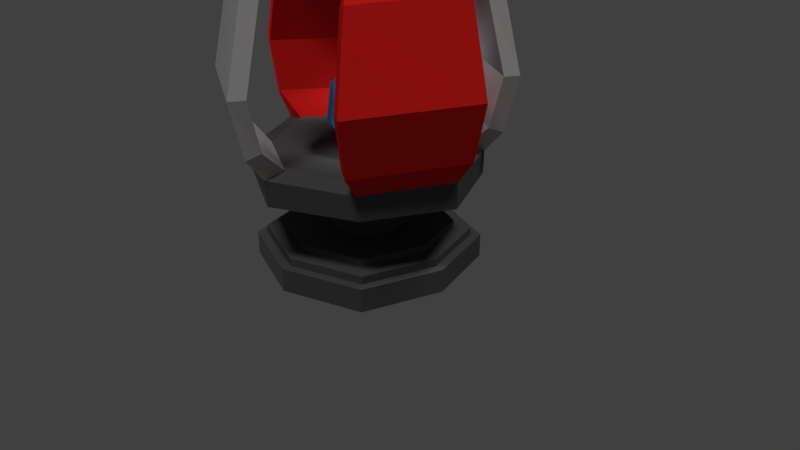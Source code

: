 # Source: TurretBunkerV3.blend  (saved by Blender 2.79.0; exported with 4.5.12 LTS)
import bpy
from mathutils import Matrix  # noqa: F401  (used for matrix-valued properties, if any)

bpy.ops.wm.read_factory_settings(use_empty=True)
scene = bpy.context.scene
scene.name = 'Scene'

# ---- collections
col_collection_1 = bpy.data.collections.new('Collection 1'); scene.collection.children.link(col_collection_1)

# ---- materials (node trees are filled in below, after node groups)
mat_black = bpy.data.materials.new('Black')
mat_black.alpha_threshold = 0.0
mat_black.roughness = 0.5
mat_grey = bpy.data.materials.new('Grey')
mat_grey.alpha_threshold = 0.0
mat_grey.roughness = 0.5
mat_red = bpy.data.materials.new('Red')
mat_red.alpha_threshold = 0.0
mat_red.roughness = 0.5
mat_blue = bpy.data.materials.new('Blue')
mat_blue.alpha_threshold = 0.0
mat_blue.roughness = 0.5

# ---- material node trees
mat_black.use_nodes = True; mat_black.node_tree.nodes.clear()
_N = mat_black.node_tree.nodes; _L = mat_black.node_tree.links
n0 = _N.new('ShaderNodeOutputMaterial'); n0.name = 'Material Output'; n0.location = (300, 300)
n1 = _N.new('ShaderNodeBsdfPrincipled'); n1.name = 'Principled BSDF'; n1.location = (10, 300)
n1.width = 150
n1.subsurface_method = 'BURLEY'
n1.inputs[0].default_value = (0.08984, 0.08984, 0.08984, 1.0)
n1.inputs[2].default_value = 0.0
n1.inputs[3].default_value = 1.45
n1.inputs[9].default_value = (1.0, 1.0, 1.0)
n1.inputs[13].default_value = 0.0
_L.new(n1.outputs[0], n0.inputs[0])
n0.is_active_output = True
mat_grey.use_nodes = True; mat_grey.node_tree.nodes.clear()
_N = mat_grey.node_tree.nodes; _L = mat_grey.node_tree.links
n0 = _N.new('ShaderNodeOutputMaterial'); n0.name = 'Material Output'; n0.location = (300, 300)
n1 = _N.new('ShaderNodeBsdfPrincipled'); n1.name = 'Principled BSDF'; n1.location = (10, 300)
n1.width = 150
n1.subsurface_method = 'BURLEY'
n1.inputs[0].default_value = (0.5543, 0.5543, 0.5543, 1.0)
n1.inputs[2].default_value = 0.0
n1.inputs[3].default_value = 1.45
n1.inputs[9].default_value = (1.0, 1.0, 1.0)
_L.new(n1.outputs[0], n0.inputs[0])
n0.is_active_output = True
mat_red.use_nodes = True; mat_red.node_tree.nodes.clear()
_N = mat_red.node_tree.nodes; _L = mat_red.node_tree.links
n0 = _N.new('ShaderNodeOutputMaterial'); n0.name = 'Material Output'; n0.location = (300, 300)
n1 = _N.new('ShaderNodeBsdfPrincipled'); n1.name = 'Principled BSDF'; n1.location = (10, 300)
n1.width = 150
n1.subsurface_method = 'BURLEY'
n1.inputs[0].default_value = (0.8, 0.01734, 0.01452, 1.0)
n1.inputs[2].default_value = 0.0
n1.inputs[3].default_value = 1.45
n1.inputs[9].default_value = (1.0, 1.0, 1.0)
n1.inputs[13].default_value = 0.0
_L.new(n1.outputs[0], n0.inputs[0])
n0.is_active_output = True
mat_blue.use_nodes = True; mat_blue.node_tree.nodes.clear()
_N = mat_blue.node_tree.nodes; _L = mat_blue.node_tree.links
n0 = _N.new('ShaderNodeOutputMaterial'); n0.name = 'Material Output'; n0.location = (300, 300)
n1 = _N.new('ShaderNodeBsdfDiffuse'); n1.name = 'Diffuse BSDF'; n1.location = (10, 300)
n1.inputs[0].default_value = (0.02849, 0.301, 0.8, 1.0)
_L.new(n1.outputs[0], n0.inputs[0])
n0.is_active_output = True

# ---- world
world_world = bpy.data.worlds.new('World'); scene.world = world_world
world_world.color = (0.05088, 0.05088, 0.05088)
world_world.use_sun_shadow = False
world_world.sun_shadow_jitter_overblur = 0.0
world_world.cycles.sampling_method = 'MANUAL'

# ---- cameras
cam_camera = bpy.data.cameras.new('Camera')
cam_camera.clip_end = 100.0
cam_camera.lens = 35.0
cam_camera.sensor_width = 32.0
cam_camera.sensor_height = 18.0
cam_camera.ortho_scale = 7.314
cam_camera.dof.focus_distance = 0.0

# ---- lights
light_sun_002 = bpy.data.lights.new('Sun.002', 'SUN')
light_sun_002.transmission_factor = 0.0
light_sun_002.angle = 0.1993
light_sun_002.energy = 1.0
light_sun_002.shadow_buffer_clip_start = 0.5
light_sun_002.shadow_soft_size = 0.1
light_sun_002.shadow_cascade_max_distance = 1000.0
light_sun_001 = bpy.data.lights.new('Sun.001', 'SUN')
light_sun_001.transmission_factor = 0.0
light_sun_001.angle = 0.1993
light_sun_001.energy = 1.0
light_sun_001.shadow_buffer_clip_start = 0.5
light_sun_001.shadow_soft_size = 0.1
light_sun_001.shadow_cascade_max_distance = 1000.0
light_sun = bpy.data.lights.new('Sun', 'SUN')
light_sun.transmission_factor = 0.0
light_sun.angle = 0.1993
light_sun.energy = 1.0
light_sun.shadow_buffer_clip_start = 0.5
light_sun.shadow_soft_size = 0.1
light_sun.shadow_cascade_max_distance = 1000.0

# ---- meshes
me_cube = bpy.data.meshes.new('Cube')
me_cube.from_pydata([(-1.0, -1.0, 1.152), (-1.0, 1.0, 1.152), (1.0, -1.0, 1.152), (1.0, 1.0, 1.152), (0.0, 1.5, 1.152), (0.0, -1.5, 1.152), (-1.5, 0.0, 1.152), (1.5, 0.0, 1.152), (0.0, 0.0, 1.152), (-0.9849, 1.016, 1.454), (1.022, 0.977, 1.454), (0.9765, -1.026, 1.454), (0.005897, -1.517, 1.48), (-0.007859, 1.503, 1.48), (1.503, 0.003665, 1.48), (-1.511, -0.01376, 1.48), (-1.024, -0.9908, 1.454), (-0.1844, 0.1844, 1.464), (0.1844, 0.1844, 1.464), (0.1844, -0.1844, 1.464), (0.0, -0.2766, 1.464), (0.0, 0.2766, 1.464), (0.2766, 0.0, 1.464), (-0.2766, 0.0, 1.464), (-0.1844, -0.1844, 1.464), (-0.1844, 0.1844, 1.656), (0.1844, 0.1844, 1.656), (0.1844, -0.1844, 1.656), (0.0, -0.2766, 1.656), (0.0, 0.2766, 1.656), (0.2766, 0.0, 1.656), (-0.2766, 0.0, 1.656), (-0.1844, -0.1844, 1.656), (-0.3353, 0.3353, 1.832), (0.3353, 0.3353, 1.832), (0.3353, -0.3353, 1.832), (0.0, -0.5029, 1.832), (0.0, 0.5029, 1.832), (0.5029, 0.0, 1.832), (-0.5029, 0.0, 1.832), (-0.3353, -0.3353, 1.832), (-0.09576, 0.09576, 2.661), (0.09576, 0.09576, 2.661), (0.09576, -0.09576, 2.661), (0.0, -0.1436, 2.661), (0.0, 0.1436, 2.661), (0.1436, 0.0, 2.661), (-0.1436, 0.0, 2.661), (-0.09576, -0.09576, 2.661), (-0.2991, 0.2991, 2.247), (0.0, 0.4487, 2.247), (0.0, -0.4487, 2.247), (-0.2991, -0.2991, 2.247), (0.2991, 0.2991, 2.247), (0.4487, 2.719e-10, 2.247), (0.2991, -0.2991, 2.247), (-0.4487, 2.719e-10, 2.247), (-0.7869, 0.8555, 1.51), (0.8614, 0.7791, 1.51), (0.7786, -0.8656, 1.51), (0.04258, -1.257, 1.536), (-0.04454, 1.243, 1.536), (1.243, 0.04035, 1.536), (-1.251, -0.05044, 1.536), (-0.8634, -0.7928, 1.51), (0.0, 0.0, 1.152), (-1.897, -0.02751, 2.475), (-1.637, -0.02751, 3.554), (-1.178, -0.02751, 4.211), (-0.7571, -0.02751, 4.494), (-1.736, -0.02751, 1.771), (-1.157, 1.356, 2.424), (-1.027, 1.131, 3.503), (-0.7976, 0.7334, 4.16), (-0.5872, 0.3691, 4.443), (-1.077, 1.217, 1.72), (-0.01572, 1.881, 2.475), (-0.01572, 1.621, 3.554), (-0.01572, 1.162, 4.211), (-0.01572, 0.7414, 4.494), (-0.01572, 1.721, 1.771), (1.368, 1.141, 2.424), (1.143, 1.011, 3.503), (0.7452, 0.7819, 4.16), (0.3809, 0.5715, 4.443), (1.229, 1.061, 1.72), (0.01179, -1.909, 2.475), (0.01179, -1.649, 3.554), (0.01179, -1.19, 4.211), (0.01179, -0.7689, 4.494), (0.01179, -1.748, 1.771), (-1.372, -1.169, 2.424), (-1.147, -1.039, 3.503), (-0.7491, -0.8094, 4.16), (-0.3848, -0.599, 4.443), (-1.233, -1.089, 1.72), (1.88, 0.00733, 2.475), (1.62, 0.00733, 3.554), (1.161, 0.00733, 4.211), (0.7405, 0.00733, 4.494), (1.72, 0.00733, 1.771), (1.141, -1.376, 2.424), (1.01, -1.151, 3.503), (0.7809, -0.7536, 4.16), (0.5705, -0.3893, 4.443), (1.06, -1.237, 1.72), (0.0, 0.0, 0.9517), (-1.72, -0.1215, 2.473), (-1.472, -0.1172, 3.484), (-1.044, -0.1038, 4.084), (-0.6523, -0.09128, 4.337), (-1.57, -0.1127, 1.842), (-0.9806, 1.262, 2.424), (-0.8619, 1.041, 3.435), (-0.6615, 0.6561, 4.036), (-0.4823, 0.3053, 4.285), (-0.9107, 1.132, 1.792), (-0.1097, 1.705, 2.473), (-0.1054, 1.457, 3.484), (-0.09198, 1.028, 4.084), (-0.07949, 0.6366, 4.337), (-0.1009, 1.554, 1.842), (1.274, 0.9649, 2.424), (1.053, 0.8462, 3.435), (0.6679, 0.6458, 4.036), (0.3171, 0.4666, 4.285), (1.144, 0.8949, 1.792), (0.1057, -1.732, 2.473), (0.1015, -1.484, 3.484), (0.08806, -1.056, 4.084), (0.07557, -0.6641, 4.337), (0.097, -1.582, 1.842), (-1.278, -0.9924, 2.424), (-1.056, -0.8737, 3.435), (-0.6719, -0.6733, 4.036), (-0.3211, -0.4941, 4.285), (-1.148, -0.9225, 1.792), (1.704, 0.1013, 2.473), (1.456, 0.09705, 3.484), (1.028, 0.0836, 4.084), (0.6356, 0.0711, 4.337), (1.553, 0.09254, 1.842), (0.9639, -1.282, 2.424), (0.8452, -1.061, 3.435), (0.6448, -0.6763, 4.036), (0.4657, -0.3255, 4.285), (0.894, -1.152, 1.792)], [], [(8, 7, 2, 5), (6, 8, 5, 0), (1, 4, 8, 6), (4, 3, 7, 8), (6, 15, 9, 1), (4, 13, 10, 3), (7, 14, 11, 2), (5, 12, 16, 0), (2, 11, 12, 5), (1, 9, 13, 4), (3, 10, 14, 7), (0, 16, 15, 6), (59, 11, 12, 60), (58, 10, 14, 62), (57, 9, 13, 61), (64, 16, 15, 63), (20, 19, 27, 28), (19, 22, 30, 27), (17, 23, 31, 25), (23, 24, 32, 31), (21, 17, 25, 29), (24, 20, 28, 32), (18, 21, 29, 26), (22, 18, 26, 30), (30, 26, 34, 38), (28, 27, 35, 36), (27, 30, 38, 35), (25, 31, 39, 33), (31, 32, 40, 39), (29, 25, 33, 37), (32, 28, 36, 40), (26, 29, 37, 34), (50, 49, 41, 45), (52, 51, 44, 48), (53, 50, 45, 42), (54, 53, 42, 46), (51, 55, 43, 44), (55, 54, 46, 43), (49, 56, 47, 41), (56, 52, 48, 47), (47, 48, 44, 43, 46, 42, 45, 41), (39, 40, 52, 56), (33, 39, 56, 49), (35, 38, 54, 55), (36, 35, 55, 51), (38, 34, 53, 54), (34, 37, 50, 53), (40, 36, 51, 52), (37, 33, 49, 50), (23, 63, 64, 24), (24, 64, 60, 20), (20, 60, 59, 19), (19, 59, 62, 22), (22, 62, 58, 18), (18, 58, 61, 21), (21, 61, 57, 17), (17, 57, 63, 23), (68, 69, 74, 73), (67, 68, 73, 72), (66, 67, 72, 71), (70, 66, 71, 75), (15, 70, 75, 9), (78, 79, 84, 83), (77, 78, 83, 82), (76, 77, 82, 81), (80, 76, 81, 85), (13, 80, 85, 10), (88, 89, 94, 93), (87, 88, 93, 92), (86, 87, 92, 91), (90, 86, 91, 95), (12, 90, 95, 16), (98, 99, 104, 103), (97, 98, 103, 102), (96, 97, 102, 101), (100, 96, 101, 105), (14, 100, 105, 11), (109, 114, 115, 110), (108, 113, 114, 109), (107, 112, 113, 108), (111, 116, 112, 107), (63, 57, 116, 111), (119, 124, 125, 120), (118, 123, 124, 119), (117, 122, 123, 118), (121, 126, 122, 117), (61, 58, 126, 121), (129, 134, 135, 130), (128, 133, 134, 129), (127, 132, 133, 128), (131, 136, 132, 127), (60, 64, 136, 131), (139, 144, 145, 140), (138, 143, 144, 139), (137, 142, 143, 138), (141, 146, 142, 137), (62, 59, 146, 141), (66, 70, 111, 107), (67, 66, 107, 108), (68, 67, 108, 109), (69, 68, 109, 110), (70, 15, 63, 111), (75, 71, 112, 116), (71, 72, 113, 112), (72, 73, 114, 113), (73, 74, 115, 114), (9, 75, 116, 57), (74, 69, 110, 115), (15, 9, 57, 63), (76, 80, 121, 117), (77, 76, 117, 118), (78, 77, 118, 119), (79, 78, 119, 120), (80, 13, 61, 121), (85, 81, 122, 126), (81, 82, 123, 122), (82, 83, 124, 123), (83, 84, 125, 124), (10, 85, 126, 58), (84, 79, 120, 125), (13, 10, 58, 61), (86, 90, 131, 127), (87, 86, 127, 128), (88, 87, 128, 129), (89, 88, 129, 130), (90, 12, 60, 131), (95, 91, 132, 136), (91, 92, 133, 132), (92, 93, 134, 133), (93, 94, 135, 134), (16, 95, 136, 64), (94, 89, 130, 135), (12, 16, 64, 60), (96, 100, 141, 137), (97, 96, 137, 138), (98, 97, 138, 139), (99, 98, 139, 140), (100, 14, 62, 141), (105, 101, 142, 146), (101, 102, 143, 142), (102, 103, 144, 143), (103, 104, 145, 144), (11, 105, 146, 59), (104, 99, 140, 145), (14, 11, 59, 62)])
me_cube.polygons.foreach_set('material_index', [0, 0, 0, 0, 0, 0, 0, 0, 0, 0, 0, 0, 0, 0, 0, 0, 3, 3, 3, 3, 3, 3, 3, 3, 3, 3, 3, 3, 3, 3, 3, 3, 3, 3, 3, 3, 3, 3, 3, 3, 3, 3, 3, 3, 3, 3, 3, 3, 3, 0, 0, 0, 0, 0, 0, 0, 0, 2, 2, 2, 2, 2, 1, 1, 1, 1, 1, 1, 1, 1, 1, 1, 2, 2, 2, 2, 2, 2, 2, 2, 2, 2, 1, 1, 1, 1, 1, 1, 1, 1, 1, 1, 2, 2, 2, 2, 2, 2, 2, 2, 2, 2, 2, 2, 2, 2, 2, 2, 2, 1, 1, 1, 1, 1, 1, 1, 1, 1, 1, 1, 1, 1, 1, 1, 1, 1, 1, 1, 1, 1, 1, 1, 1, 2, 2, 2, 2, 2, 2, 2, 2, 2, 2, 2, 2])
me_cube.materials.append(mat_black)
me_cube.materials.append(mat_grey)
me_cube.materials.append(mat_red)
me_cube.materials.append(mat_blue)
me_cube.use_remesh_preserve_volume = False
me_cube.use_remesh_preserve_attributes = False
me_cube.use_mirror_vertex_groups = False
me_cube.update()
me_cube_001 = bpy.data.meshes.new('Cube.001')
me_cube_001.from_pydata([(-1.0, -1.0, 0.005188), (-1.0, -1.0, 1.191), (-1.0, 1.0, 0.005188), (-1.0, 1.0, 1.191), (1.0, -1.0, 0.005188), (1.0, -1.0, 1.191), (1.0, 1.0, 0.005188), (1.0, 1.0, 1.191), (-1.309, 0.0, 0.005188), (-1.309, 0.0, 1.191), (1.309, 0.0, 0.005188), (1.309, 0.0, 1.191), (0.0, 1.357, 0.005188), (0.0, 1.357, 1.191), (0.0, -1.357, 0.005188), (0.0, -1.357, 1.191), (-0.9113, -0.9113, 1.191), (0.0, 0.0, 0.005188), (-0.9113, 0.9113, 1.191), (0.9113, -0.9113, 1.191), (0.9113, 0.9113, 1.191), (-1.193, 0.0, 1.191), (1.193, 0.0, 1.191), (0.0, 1.237, 1.191), (0.0, -1.237, 1.191), (-0.9113, -0.9113, 1.59), (-0.9113, 0.9113, 1.59), (0.9113, -0.9113, 1.59), (0.9113, 0.9113, 1.59), (-1.193, 0.0, 1.59), (1.193, 0.0, 1.59), (0.0, 1.237, 1.59), (0.0, -1.237, 1.59), (-0.7578, -0.7578, 1.59), (-0.7578, 0.7578, 1.59), (0.7578, -0.7578, 1.59), (0.7578, 0.7578, 1.59), (-0.992, 0.0, 1.59), (0.992, 0.0, 1.59), (0.0, 1.028, 1.59), (0.0, -1.028, 1.59), (-0.7578, -0.7578, 1.995), (-0.7578, 0.7578, 1.995), (0.7578, -0.7578, 1.995), (0.7578, 0.7578, 1.995), (-0.992, 0.0, 1.995), (0.992, 0.0, 1.995), (0.0, 1.028, 1.995), (0.0, -1.028, 1.995), (-0.3628, -0.3628, 5.586), (-0.3628, 0.3628, 5.586), (0.3628, -0.3628, 5.586), (0.3628, 0.3628, 5.586), (-0.475, 0.0, 5.586), (0.475, 0.0, 5.586), (0.0, 0.4923, 5.586), (0.0, -0.4923, 5.586), (0.0, -0.4923, 1.995), (0.0, 0.4923, 1.995), (0.475, 0.0, 1.995), (-0.475, 0.0, 1.995), (0.3628, 0.3628, 1.995), (0.3628, -0.3628, 1.995), (-0.3628, 0.3628, 1.995), (-0.3628, -0.3628, 1.995)], [], [(8, 9, 3, 2), (12, 13, 7, 6), (10, 11, 5, 4), (14, 15, 1, 0), (17, 10, 4, 14), (11, 7, 20, 22), (5, 11, 22, 19), (12, 6, 10, 17), (6, 7, 11, 10), (0, 1, 9, 8), (2, 12, 17, 8), (13, 3, 18, 23), (15, 5, 19, 24), (8, 17, 14, 0), (4, 5, 15, 14), (2, 3, 13, 12), (9, 1, 16, 21), (3, 9, 21, 18), (1, 15, 24, 16), (7, 13, 23, 20), (23, 18, 26, 31), (21, 16, 25, 29), (18, 21, 29, 26), (24, 19, 27, 32), (19, 22, 30, 27), (22, 20, 28, 30), (16, 24, 32, 25), (20, 23, 31, 28), (26, 29, 37, 34), (27, 30, 38, 35), (31, 26, 34, 39), (29, 25, 33, 37), (28, 31, 39, 36), (25, 32, 40, 33), (32, 27, 35, 40), (30, 28, 36, 38), (40, 35, 43, 48), (38, 36, 44, 46), (34, 37, 45, 42), (35, 38, 46, 43), (39, 34, 42, 47), (37, 33, 41, 45), (36, 39, 47, 44), (33, 40, 48, 41), (58, 63, 50, 55), (63, 60, 53, 50), (60, 64, 49, 53), (64, 57, 56, 49), (62, 59, 54, 51), (59, 61, 52, 54), (57, 62, 51, 56), (45, 41, 64, 60), (43, 46, 59, 62), (44, 47, 58, 61), (48, 43, 62, 57), (46, 44, 61, 59), (42, 45, 60, 63), (41, 48, 57, 64), (61, 58, 55, 52), (47, 42, 63, 58)])
me_cube_001.materials.append(mat_black)
me_cube_001.use_remesh_preserve_volume = False
me_cube_001.use_remesh_preserve_attributes = False
me_cube_001.use_mirror_vertex_groups = False
me_cube_001.update()

# ---- objects
ob_cube_001 = bpy.data.objects.new('Cube.001', me_cube)
ob_sun_002 = bpy.data.objects.new('Sun.002', light_sun_002)
ob_sun_001 = bpy.data.objects.new('Sun.001', light_sun_001)
ob_sun = bpy.data.objects.new('Sun', light_sun)
ob_cube = bpy.data.objects.new('Cube', me_cube_001)
ob_camera = bpy.data.objects.new('Camera', cam_camera)

# ---- transforms, parenting, visibility, modifiers, constraints
ob_cube_001.location = (0.0, 0.0, 0.0)
ob_cube_001.lineart.crease_threshold = 0.0
ob_sun_002.location = (0.0, 0.0, 0.0)
ob_sun_002.rotation_euler = (0.02406, 2.18, -3.119)
ob_sun_002.lineart.crease_threshold = 0.0
ob_sun_001.location = (0.0, 0.0, 0.0)
ob_sun_001.rotation_euler = (0.0, 0.4108, -1.283)
ob_sun_001.lineart.crease_threshold = 0.0
ob_sun.location = (0.0, 0.0, 0.0)
ob_sun.rotation_euler = (0.0, 0.4108, 0.8267)
ob_sun.lineart.crease_threshold = 0.0
ob_cube.location = (0.0, 0.0, 0.0)
ob_cube.scale = (1.0, 1.0, 0.25)
ob_cube.lineart.crease_threshold = 0.0
ob_camera.location = (7.481, -6.508, 5.344)
ob_camera.rotation_euler = (1.109, 0.0, 0.8149)
ob_camera.lock_rotations_4d = False
ob_camera.empty_display_type = 'ARROWS'
ob_camera.color = (0.0, 0.0, 0.0, 0.0)
ob_camera.display_type = 'WIRE'
ob_camera.lineart.crease_threshold = 0.0

# ---- collection membership
col_collection_1.objects.link(ob_cube_001)
col_collection_1.objects.link(ob_sun_002)
col_collection_1.objects.link(ob_sun_001)
col_collection_1.objects.link(ob_sun)
col_collection_1.objects.link(ob_cube)
col_collection_1.objects.link(ob_camera)

# ---- scene / render settings (as saved in the file)
scene.camera = ob_camera
scene.frame_start = 1; scene.frame_end = 250; scene.frame_set(1)
scene.render.engine = 'CYCLES'
scene.render.resolution_percentage = 50
scene.render.dither_intensity = 0.0
scene.cycles.use_denoising = False
scene.cycles.samples = 128
scene.cycles.sampling_pattern = 'TABULATED_SOBOL'
scene.cycles.use_adaptive_sampling = False
scene.cycles.use_light_tree = False
scene.cycles.blur_glossy = 0.0
scene.cycles.sample_clamp_indirect = 0.0
scene.view_settings.view_transform = 'Standard'
bpy.context.view_layer.update()
